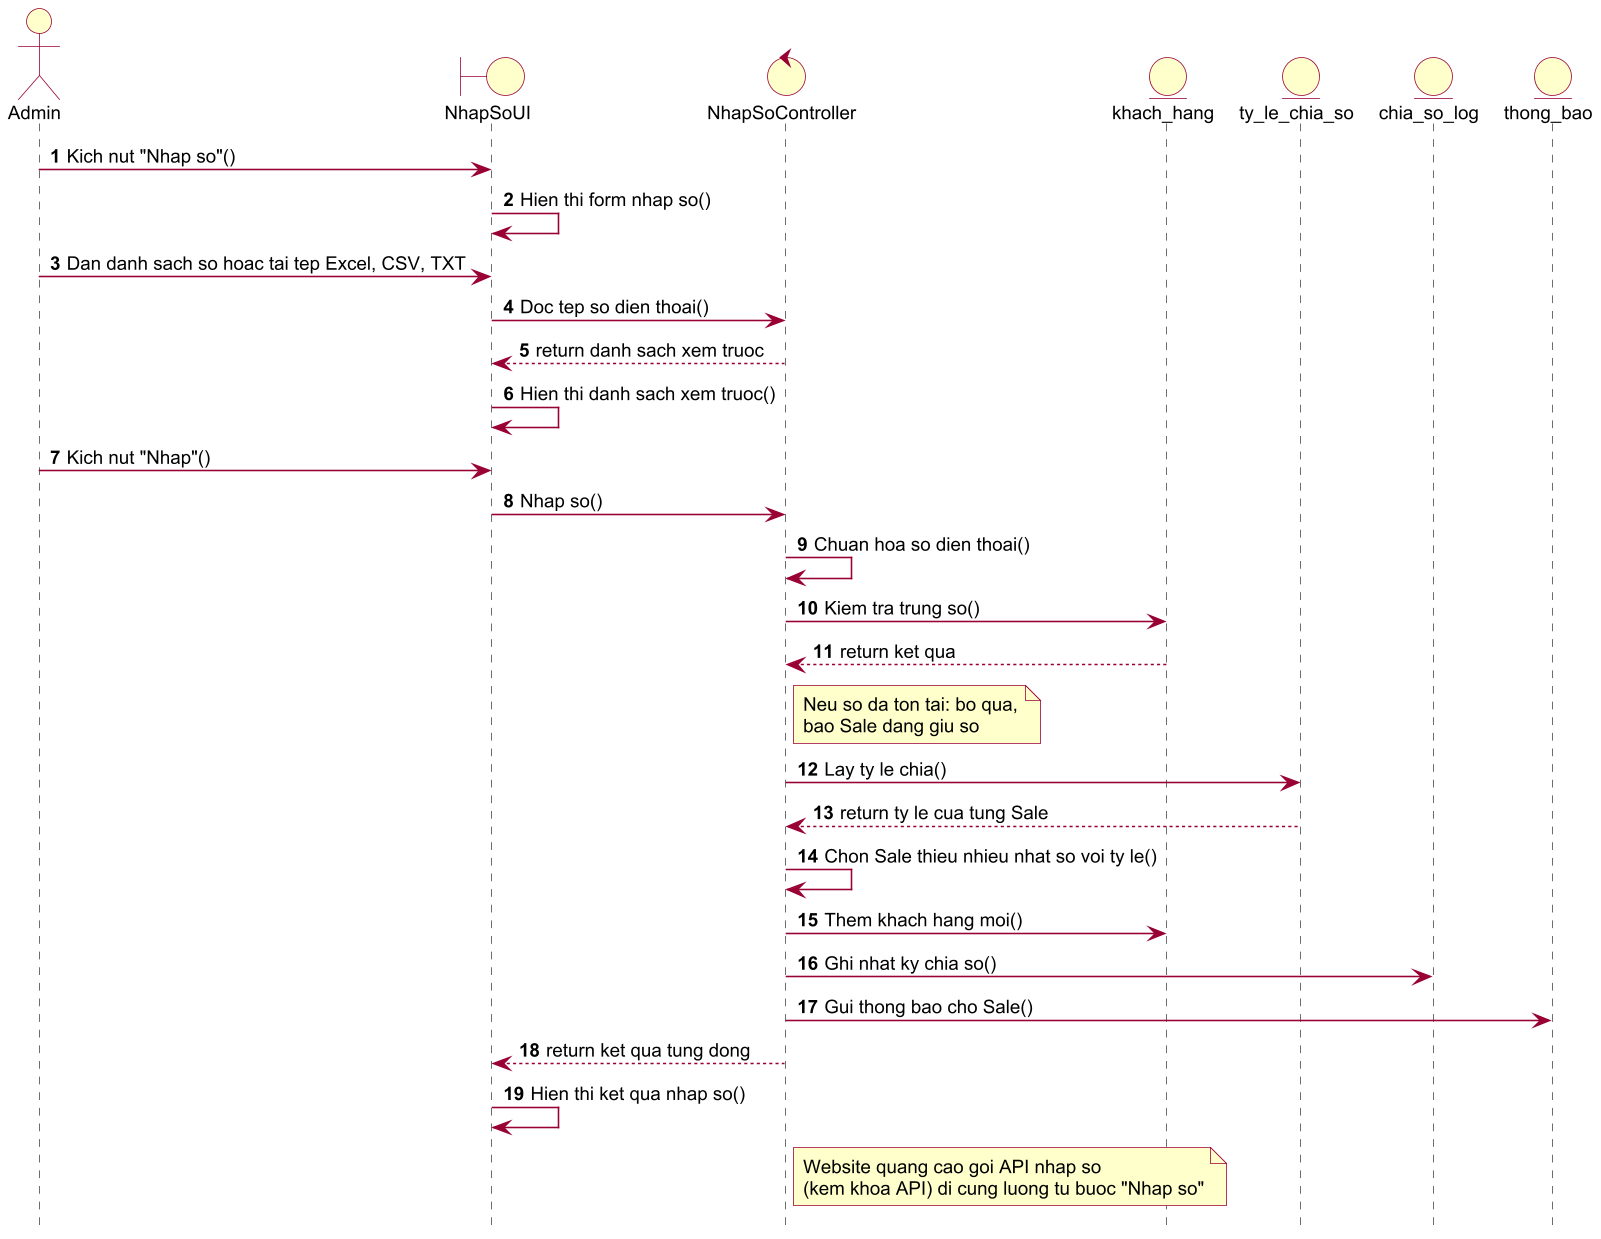

The diagram above was rendered by PlantUML. Its source (embedded in the PNG):
@startuml seq_nhap_so
!pragma layout smetana
skinparam dpi 150
skinparam defaultFontName Arial
skinparam defaultFontSize 12
skinparam shadowing false
skinparam ArrowColor #990033
skinparam ActorBorderColor #990033
skinparam ActorBackgroundColor #FFFFCC
skinparam UsecaseBorderColor #990033
skinparam UsecaseBackgroundColor #FFFFCC
skinparam ClassBorderColor #990033
skinparam ClassBackgroundColor #FFFFCC
skinparam ParticipantBorderColor #990033
skinparam ParticipantBackgroundColor #FFFFCC
skinparam BoundaryBackgroundColor #FFFFCC
skinparam BoundaryBorderColor #990033
skinparam ControlBackgroundColor #FFFFCC
skinparam ControlBorderColor #990033
skinparam EntityBackgroundColor #FFFFCC
skinparam EntityBorderColor #990033
skinparam SequenceLifeLineBorderColor #444444
skinparam NoteBackgroundColor #FFFFCC
skinparam NoteBorderColor #990033
skinparam packageStyle rectangle
autonumber
hide footbox
actor "Admin" as U
boundary "NhapSoUI" as UI
control "NhapSoController" as C
entity "khach_hang" as KH
entity "ty_le_chia_so" as TL
entity "chia_so_log" as LOG
entity "thong_bao" as TB
U -> UI : Kich nut "Nhap so"()
UI -> UI : Hien thi form nhap so()
U -> UI : Dan danh sach so hoac tai tep Excel, CSV, TXT
UI -> C : Doc tep so dien thoai()
C --> UI : return danh sach xem truoc
UI -> UI : Hien thi danh sach xem truoc()
U -> UI : Kich nut "Nhap"()
UI -> C : Nhap so()
C -> C : Chuan hoa so dien thoai()
C -> KH : Kiem tra trung so()
KH --> C : return ket qua
note right of C
Neu so da ton tai: bo qua,
bao Sale dang giu so
end note
C -> TL : Lay ty le chia()
TL --> C : return ty le cua tung Sale
C -> C : Chon Sale thieu nhieu nhat so voi ty le()
C -> KH : Them khach hang moi()
C -> LOG : Ghi nhat ky chia so()
C -> TB : Gui thong bao cho Sale()
C --> UI : return ket qua tung dong
UI -> UI : Hien thi ket qua nhap so()
note right of C
Website quang cao goi API nhap so
(kem khoa API) di cung luong tu buoc "Nhap so"
end note
@enduml